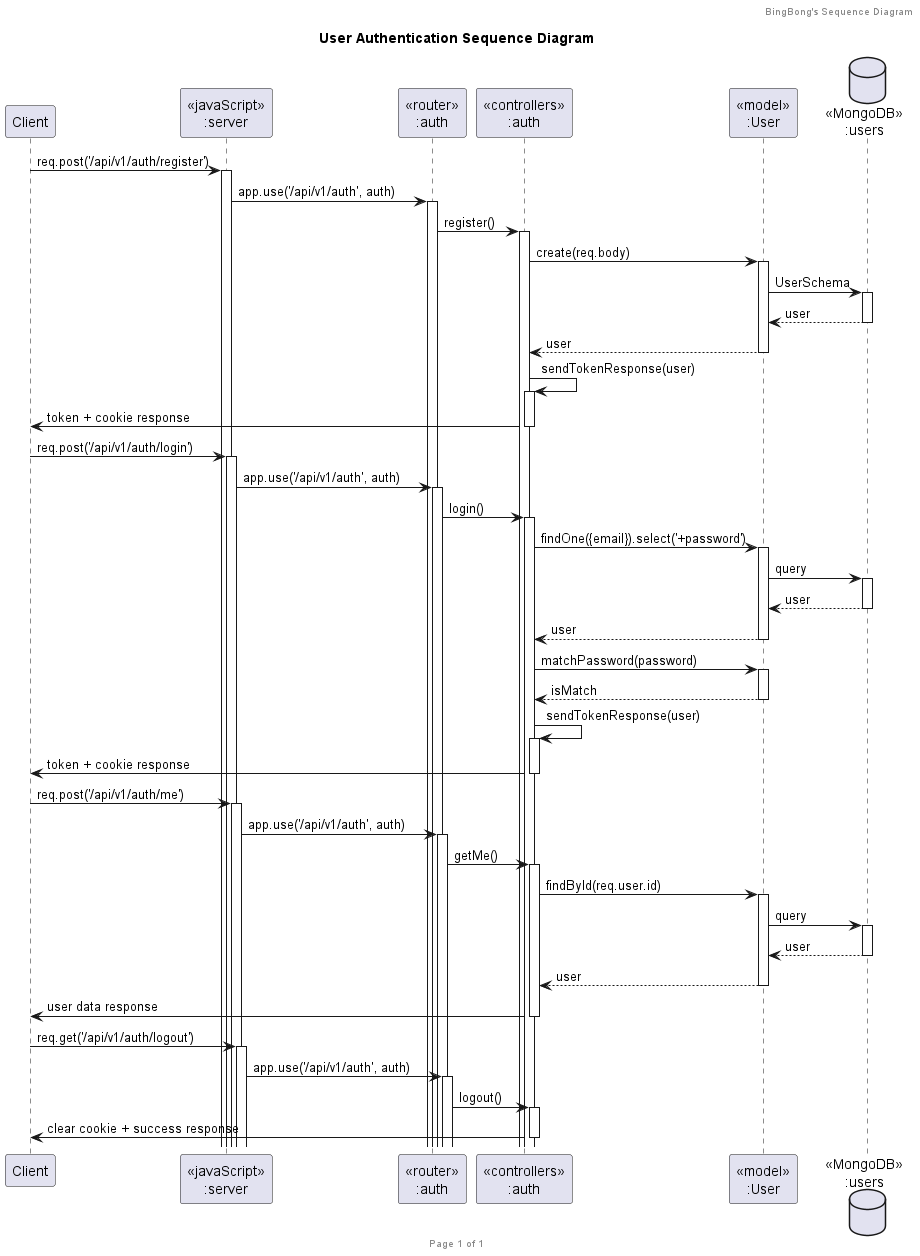

The diagram above was rendered by PlantUML. Its source (embedded in the PNG):
@startuml User Authentication Sequence Diagram

header BingBong's Sequence Diagram
footer Page %page% of %lastpage%
title "User Authentication Sequence Diagram"

participant "Client" as client
participant "<<javaScript>>\n:server" as server
participant "<<router>>\n:auth" as routerAuth
participant "<<controllers>>\n:auth" as controllersAuth
participant "<<model>>\n:User" as modelUser
database "<<MongoDB>>\n:users" as UsersDatabase

client -> server ++: req.post('/api/v1/auth/register')
server -> routerAuth ++: app.use('/api/v1/auth', auth)
routerAuth -> controllersAuth ++: register()
controllersAuth -> modelUser ++: create(req.body)
modelUser -> UsersDatabase ++: UserSchema
UsersDatabase --> modelUser --: user
controllersAuth <-- modelUser --: user
controllersAuth -> controllersAuth ++: sendTokenResponse(user)
controllersAuth -> client --: token + cookie response

client -> server ++: req.post('/api/v1/auth/login')
server -> routerAuth ++: app.use('/api/v1/auth', auth)
routerAuth -> controllersAuth ++: login()
controllersAuth -> modelUser ++: findOne({email}).select('+password')
modelUser -> UsersDatabase ++: query
UsersDatabase --> modelUser --: user
controllersAuth <-- modelUser --: user
controllersAuth -> modelUser ++: matchPassword(password)
modelUser --> controllersAuth --: isMatch
controllersAuth -> controllersAuth ++: sendTokenResponse(user)
controllersAuth -> client --: token + cookie response

client -> server ++: req.post('/api/v1/auth/me')
server -> routerAuth ++: app.use('/api/v1/auth', auth)
routerAuth -> controllersAuth ++: getMe()
controllersAuth -> modelUser ++: findById(req.user.id)
modelUser -> UsersDatabase ++: query
UsersDatabase --> modelUser --: user
controllersAuth <-- modelUser --: user
controllersAuth -> client --: user data response

client -> server ++: req.get('/api/v1/auth/logout')
server -> routerAuth ++: app.use('/api/v1/auth', auth)
routerAuth -> controllersAuth ++: logout()
controllersAuth -> client --: clear cookie + success response

@enduml